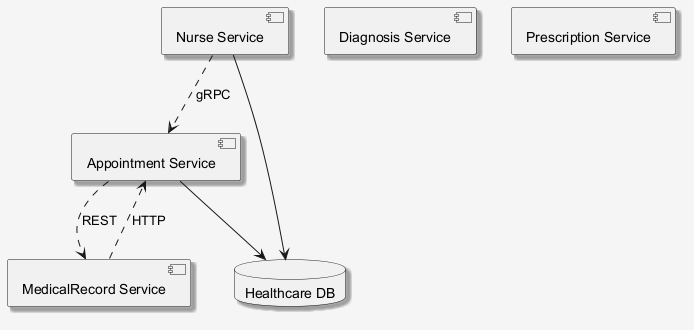

The diagram above was rendered by PlantUML. Its source (embedded in the PNG):
@startuml
skinparam shadowing false
skinparam backgroundColor #F5F5F5
skinparam shadowing true
component "Nurse Service" as C_NurseService
component "Diagnosis Service" as C_DiagnosisService
component "Appointment Service" as C_AppointmentService
component "MedicalRecord Service" as C_MedicalRecordService
component "Prescription Service" as C_PrescriptionService
database "Healthcare DB" as DB_healthcare
C_NurseService --> DB_healthcare
C_AppointmentService --> DB_healthcare
C_NurseService ..> C_AppointmentService : gRPC
C_AppointmentService ..> C_MedicalRecordService : REST
C_MedicalRecordService ..> C_AppointmentService : HTTP
@enduml